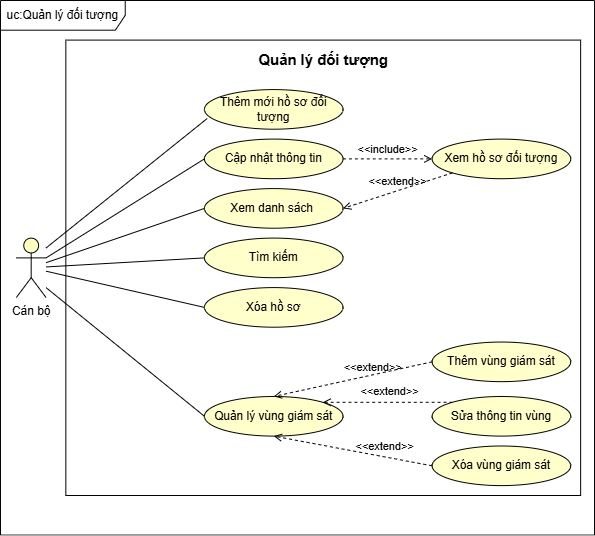

The diagram above was exported from draw.io. Its source (the exported page's mxGraphModel, read from the mxfile embedded in the PNG):
<mxGraphModel dx="1030" dy="626" grid="1" gridSize="10" guides="1" tooltips="1" connect="1" arrows="1" fold="1" page="1" pageScale="1" pageWidth="827" pageHeight="1169" math="0" shadow="0">
  <root>
    <mxCell id="0" />
    <mxCell id="1" parent="0" />
    <mxCell id="Ola-xTPuLTQR2cmrzDip-1" parent="1" style="shape=umlFrame;whiteSpace=wrap;html=1;pointerEvents=0;width=126;height=30;" value="uc:Quản lý đối tượng" vertex="1">
      <mxGeometry height="540" width="600" x="114" y="220" as="geometry" />
    </mxCell>
    <mxCell id="G5kRwDWkN7PsliHZHKrh-1" parent="1" style="shape=umlActor;verticalLabelPosition=bottom;verticalAlign=top;html=1;fontFamily=Helvetica;fillColor=#FFFFC2;" value="Cán bộ" vertex="1">
      <mxGeometry height="60" width="30" x="130" y="460" as="geometry" />
    </mxCell>
    <mxCell id="prMAwAVrZHoy3PDzPkCd-1" parent="1" style="rounded=0;whiteSpace=wrap;html=1;" value="i" vertex="1">
      <mxGeometry height="460" width="520" x="180" y="260" as="geometry" />
    </mxCell>
    <mxCell id="hoa-Tz7YUS_8J6Z3sU7c-1" parent="1" style="text;align=center;fontStyle=1;verticalAlign=middle;spacingLeft=3;spacingRight=3;strokeColor=none;rotatable=0;points=[[0,0.5],[1,0.5]];portConstraint=eastwest;html=1;fontSize=15;" value="Quản lý đối tượng" vertex="1">
      <mxGeometry height="20" width="160" x="360" y="270" as="geometry" />
    </mxCell>
    <mxCell id="qg_IzSRiiLCWav4NiT8_-8" edge="1" parent="1" source="JbVWzpzrvnTdaAINR3_5-3" style="rounded=0;orthogonalLoop=1;jettySize=auto;html=1;exitX=0;exitY=0.5;exitDx=0;exitDy=0;endArrow=none;endFill=0;" target="G5kRwDWkN7PsliHZHKrh-1">
      <mxGeometry relative="1" as="geometry" />
    </mxCell>
    <mxCell id="JbVWzpzrvnTdaAINR3_5-3" parent="1" style="ellipse;whiteSpace=wrap;html=1;fillColor=light-dark(#FFFFCC,#281D00);strokeColor=light-dark(#000000, #6d5100);fontFamily=Helvetica;gradientColor=none;" value="Xóa hồ sơ" vertex="1">
      <mxGeometry height="40" width="140" x="320" y="510" as="geometry" />
    </mxCell>
    <mxCell id="JbVWzpzrvnTdaAINR3_5-4" parent="1" style="ellipse;whiteSpace=wrap;html=1;fillColor=light-dark(#FFFFCC,#281D00);strokeColor=light-dark(#000000, #6d5100);fontFamily=Helvetica;gradientColor=none;" value="Xem danh sách&amp;nbsp;" vertex="1">
      <mxGeometry height="40" width="140" x="320" y="410" as="geometry" />
    </mxCell>
    <mxCell id="JbVWzpzrvnTdaAINR3_5-5" parent="1" style="ellipse;whiteSpace=wrap;html=1;fillColor=light-dark(#FFFFCC,#281D00);strokeColor=light-dark(#000000, #6d5100);fontFamily=Helvetica;gradientColor=none;" value="Cập nhật thông tin" vertex="1">
      <mxGeometry height="40" width="140" x="320" y="360" as="geometry" />
    </mxCell>
    <mxCell id="JbVWzpzrvnTdaAINR3_5-6" parent="1" style="ellipse;whiteSpace=wrap;html=1;fillColor=light-dark(#FFFFCC,#281D00);strokeColor=light-dark(#000000, #6d5100);fontFamily=Helvetica;gradientColor=none;" value="Thêm mới hồ sơ đối tượng" vertex="1">
      <mxGeometry height="40" width="140" x="320" y="310" as="geometry" />
    </mxCell>
    <mxCell id="qg_IzSRiiLCWav4NiT8_-9" edge="1" parent="1" source="BKxoaXBE1Jo-AayGg40m-1" style="rounded=0;orthogonalLoop=1;jettySize=auto;html=1;exitX=0;exitY=0.5;exitDx=0;exitDy=0;endArrow=none;endFill=0;">
      <mxGeometry relative="1" as="geometry">
        <mxPoint x="160" y="510" as="targetPoint" />
      </mxGeometry>
    </mxCell>
    <mxCell id="BKxoaXBE1Jo-AayGg40m-1" parent="1" style="ellipse;whiteSpace=wrap;html=1;fillColor=light-dark(#FFFFCC,#281D00);strokeColor=light-dark(#000000, #6d5100);fontFamily=Helvetica;gradientColor=none;" value="Quản lý vùng giám sát" vertex="1">
      <mxGeometry height="40" width="140" x="320" y="620" as="geometry" />
    </mxCell>
    <mxCell id="BKxoaXBE1Jo-AayGg40m-2" parent="1" style="ellipse;whiteSpace=wrap;html=1;fillColor=light-dark(#FFFFCC,#281D00);strokeColor=light-dark(#000000, #6d5100);fontFamily=Helvetica;gradientColor=none;" value="Thêm vùng giám sát" vertex="1">
      <mxGeometry height="40" width="140" x="550" y="565" as="geometry" />
    </mxCell>
    <mxCell id="BKxoaXBE1Jo-AayGg40m-3" parent="1" style="ellipse;whiteSpace=wrap;html=1;fillColor=light-dark(#FFFFCC,#281D00);strokeColor=light-dark(#000000, #6d5100);fontFamily=Helvetica;gradientColor=none;" value="Sửa thông tin vùng" vertex="1">
      <mxGeometry height="40" width="140" x="550" y="620" as="geometry" />
    </mxCell>
    <mxCell id="BKxoaXBE1Jo-AayGg40m-4" parent="1" style="ellipse;whiteSpace=wrap;html=1;fillColor=light-dark(#FFFFCC,#281D00);strokeColor=light-dark(#000000, #6d5100);fontFamily=Helvetica;gradientColor=none;" value="Xóa vùng giám sát" vertex="1">
      <mxGeometry height="40" width="140" x="550" y="670" as="geometry" />
    </mxCell>
    <mxCell id="qg_IzSRiiLCWav4NiT8_-7" edge="1" parent="1" source="BKxoaXBE1Jo-AayGg40m-6" style="rounded=0;orthogonalLoop=1;jettySize=auto;html=1;exitX=0;exitY=0.5;exitDx=0;exitDy=0;endArrow=none;endFill=0;" target="G5kRwDWkN7PsliHZHKrh-1">
      <mxGeometry relative="1" as="geometry" />
    </mxCell>
    <mxCell id="BKxoaXBE1Jo-AayGg40m-6" parent="1" style="ellipse;whiteSpace=wrap;html=1;fillColor=light-dark(#FFFFCC,#281D00);strokeColor=light-dark(#000000, #6d5100);fontFamily=Helvetica;gradientColor=none;" value="Tìm kiếm" vertex="1">
      <mxGeometry height="40" width="140" x="320" y="460" as="geometry" />
    </mxCell>
    <mxCell id="BKxoaXBE1Jo-AayGg40m-22" edge="1" parent="1" source="BKxoaXBE1Jo-AayGg40m-2" style="html=1;verticalAlign=bottom;labelBackgroundColor=none;endArrow=open;endFill=0;dashed=1;rounded=0;entryX=0.5;entryY=0;entryDx=0;entryDy=0;exitX=0;exitY=0.5;exitDx=0;exitDy=0;" target="BKxoaXBE1Jo-AayGg40m-1" value="&amp;lt;&amp;lt;extend&amp;gt;&amp;gt;">
      <mxGeometry relative="1" width="160" x="-0.2451" y="2" as="geometry">
        <mxPoint as="offset" />
        <mxPoint x="551" y="610" as="sourcePoint" />
        <mxPoint x="490" y="646" as="targetPoint" />
      </mxGeometry>
    </mxCell>
    <mxCell id="BKxoaXBE1Jo-AayGg40m-24" edge="1" parent="1" source="BKxoaXBE1Jo-AayGg40m-3" style="html=1;verticalAlign=bottom;labelBackgroundColor=none;endArrow=open;endFill=0;dashed=1;rounded=0;entryX=1;entryY=0;entryDx=0;entryDy=0;exitX=0;exitY=0;exitDx=0;exitDy=0;" target="BKxoaXBE1Jo-AayGg40m-1" value="&amp;lt;&amp;lt;extend&amp;gt;&amp;gt;">
      <mxGeometry relative="1" width="160" x="-0.0239" y="-2" as="geometry">
        <mxPoint as="offset" />
        <mxPoint x="591" y="650" as="sourcePoint" />
        <mxPoint x="530" y="686" as="targetPoint" />
      </mxGeometry>
    </mxCell>
    <mxCell id="BKxoaXBE1Jo-AayGg40m-26" edge="1" parent="1" source="BKxoaXBE1Jo-AayGg40m-4" style="html=1;verticalAlign=bottom;labelBackgroundColor=none;endArrow=open;endFill=0;dashed=1;rounded=0;entryX=0.5;entryY=1;entryDx=0;entryDy=0;exitX=0;exitY=0.5;exitDx=0;exitDy=0;" target="BKxoaXBE1Jo-AayGg40m-1" value="&amp;lt;&amp;lt;extend&amp;gt;&amp;gt;">
      <mxGeometry relative="1" width="160" x="-0.3945" y="-1" as="geometry">
        <mxPoint as="offset" />
        <mxPoint x="571" y="670" as="sourcePoint" />
        <mxPoint x="510" y="706" as="targetPoint" />
      </mxGeometry>
    </mxCell>
    <mxCell id="qg_IzSRiiLCWav4NiT8_-2" edge="1" parent="1" style="endArrow=none;html=1;rounded=0;entryX=0.02;entryY=0.73;entryDx=0;entryDy=0;entryPerimeter=0;" target="JbVWzpzrvnTdaAINR3_5-6" value="">
      <mxGeometry height="50" relative="1" width="50" as="geometry">
        <mxPoint x="160" y="470" as="sourcePoint" />
        <mxPoint x="440" y="500" as="targetPoint" />
      </mxGeometry>
    </mxCell>
    <mxCell id="qg_IzSRiiLCWav4NiT8_-4" edge="1" parent="1" source="G5kRwDWkN7PsliHZHKrh-1" style="endArrow=none;html=1;rounded=0;entryX=0;entryY=0.5;entryDx=0;entryDy=0;exitX=1;exitY=0.3333333333333333;exitDx=0;exitDy=0;exitPerimeter=0;" target="JbVWzpzrvnTdaAINR3_5-5" value="">
      <mxGeometry height="50" relative="1" width="50" as="geometry">
        <mxPoint x="390" y="550" as="sourcePoint" />
        <mxPoint x="440" y="500" as="targetPoint" />
      </mxGeometry>
    </mxCell>
    <mxCell id="qg_IzSRiiLCWav4NiT8_-6" edge="1" parent="1" source="G5kRwDWkN7PsliHZHKrh-1" style="endArrow=none;html=1;rounded=0;entryX=0;entryY=0.5;entryDx=0;entryDy=0;" target="JbVWzpzrvnTdaAINR3_5-4" value="">
      <mxGeometry height="50" relative="1" width="50" as="geometry">
        <mxPoint x="390" y="550" as="sourcePoint" />
        <mxPoint x="440" y="500" as="targetPoint" />
      </mxGeometry>
    </mxCell>
    <mxCell id="isOjYIZ0TsWj41O4El7X-1" parent="1" style="ellipse;whiteSpace=wrap;html=1;fillColor=light-dark(#FFFFCC,#281D00);strokeColor=light-dark(#000000, #6d5100);fontFamily=Helvetica;gradientColor=none;" value="Xem hồ sơ đối tượng" vertex="1">
      <mxGeometry height="40" width="140" x="550" y="360" as="geometry" />
    </mxCell>
    <mxCell id="isOjYIZ0TsWj41O4El7X-2" edge="1" parent="1" source="JbVWzpzrvnTdaAINR3_5-5" style="html=1;verticalAlign=bottom;labelBackgroundColor=none;endArrow=open;endFill=0;dashed=1;rounded=0;entryX=0;entryY=0.5;entryDx=0;entryDy=0;exitX=1;exitY=0.5;exitDx=0;exitDy=0;" target="isOjYIZ0TsWj41O4El7X-1" value="&amp;lt;&amp;lt;include&amp;gt;&amp;gt;">
      <mxGeometry relative="1" width="160" as="geometry">
        <mxPoint x="380" y="410" as="sourcePoint" />
        <mxPoint x="540" y="410" as="targetPoint" />
      </mxGeometry>
    </mxCell>
    <mxCell id="DyC5_EGbisLZKpP1W6xa-1" edge="1" parent="1" source="isOjYIZ0TsWj41O4El7X-1" style="html=1;verticalAlign=bottom;labelBackgroundColor=none;endArrow=open;endFill=0;dashed=1;rounded=0;entryX=1;entryY=0.5;entryDx=0;entryDy=0;exitX=0;exitY=1;exitDx=0;exitDy=0;" target="JbVWzpzrvnTdaAINR3_5-4" value="&amp;lt;&amp;lt;extend&amp;gt;&amp;gt;">
      <mxGeometry relative="1" width="160" as="geometry">
        <mxPoint x="440" y="450" as="sourcePoint" />
        <mxPoint x="600" y="450" as="targetPoint" />
      </mxGeometry>
    </mxCell>
  </root>
</mxGraphModel>